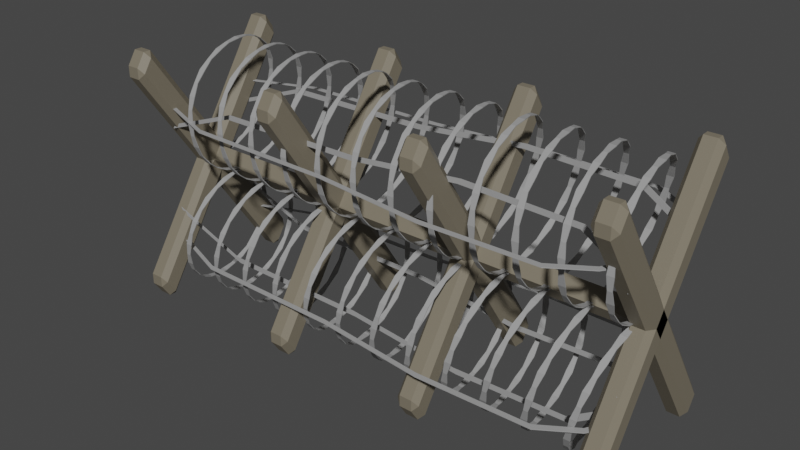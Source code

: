 # Source: BarbedWire.blend  (saved by Blender 2.93.21; exported with 4.5.12 LTS)
import bpy
from mathutils import Matrix  # noqa: F401  (used for matrix-valued properties, if any)

bpy.ops.wm.read_factory_settings(use_empty=True)
scene = bpy.context.scene
scene.name = 'Scene'

# ---- collections
col_collection = bpy.data.collections.new('Collection'); scene.collection.children.link(col_collection)

# ---- materials (node trees are filled in below, after node groups)
mat_wire = bpy.data.materials.new('Wire')
mat_wire.use_transparent_shadow = False
mat_supports = bpy.data.materials.new('Supports')
mat_supports.use_transparent_shadow = False

# ---- material node trees
mat_wire.use_nodes = True; mat_wire.node_tree.nodes.clear()
_N = mat_wire.node_tree.nodes; _L = mat_wire.node_tree.links
n0 = _N.new('ShaderNodeBsdfPrincipled'); n0.name = 'Principled BSDF'; n0.location = (10, 300)
n0.distribution = 'GGX'
n0.subsurface_method = 'BURLEY'
n0.inputs[0].default_value = (0.3493, 0.3493, 0.3493, 1.0)
n0.inputs[3].default_value = 1.45
n0.inputs[27].default_value = (0.0, 0.0, 0.0, 1.0)
n0.inputs[28].default_value = 1.0
n1 = _N.new('ShaderNodeOutputMaterial'); n1.name = 'Material Output'; n1.location = (300, 300)
_L.new(n0.outputs[0], n1.inputs[0])
n1.is_active_output = True
mat_supports.use_nodes = True; mat_supports.node_tree.nodes.clear()
_N = mat_supports.node_tree.nodes; _L = mat_supports.node_tree.links
n0 = _N.new('ShaderNodeBsdfPrincipled'); n0.name = 'Principled BSDF'; n0.location = (10, 300)
n0.distribution = 'GGX'
n0.subsurface_method = 'BURLEY'
n0.inputs[0].default_value = (0.1971, 0.1719, 0.126, 1.0)
n0.inputs[3].default_value = 1.45
n0.inputs[27].default_value = (0.0, 0.0, 0.0, 1.0)
n0.inputs[28].default_value = 1.0
n1 = _N.new('ShaderNodeOutputMaterial'); n1.name = 'Material Output'; n1.location = (300, 300)
_L.new(n0.outputs[0], n1.inputs[0])
n1.is_active_output = True

# ---- world
world_world = bpy.data.worlds.new('World'); scene.world = world_world
world_world.use_nodes = True; world_world.node_tree.nodes.clear()
_N = world_world.node_tree.nodes; _L = world_world.node_tree.links
n0 = _N.new('ShaderNodeOutputWorld'); n0.name = 'World Output'; n0.location = (300, 300)
n1 = _N.new('ShaderNodeBackground'); n1.name = 'Background'; n1.location = (10, 300)
n1.inputs[0].default_value = (0.05088, 0.05088, 0.05088, 1.0)
_L.new(n1.outputs[0], n0.inputs[0])
n0.is_active_output = True
world_world.color = (0.05088, 0.05088, 0.05088)
world_world.use_sun_shadow = False
world_world.sun_shadow_jitter_overblur = 0.0

# ---- meshes
me_cylinder = bpy.data.meshes.new('Cylinder')
me_cylinder.from_pydata([(-2.0, -4.47e-08, -1.05), (-2.0, -4.47e-08, -0.9503), (-3.0, 1.0, -0.8213), (-3.0, 1.0, -0.7219), (-2.805, 0.9808, -0.7861), (-2.805, 0.9808, -0.8528), (-2.617, 0.9239, -0.8135), (-2.617, 0.9239, -0.913), (-2.444, 0.8315, -0.8689), (-2.444, 0.8315, -0.9355), (-2.293, 0.7071, -0.8859), (-2.293, 0.7071, -0.9853), (-2.169, 0.5556, -0.9294), (-2.169, 0.5556, -0.9961), (-2.076, 0.3827, -0.9333), (-2.076, 0.3827, -1.033), (-2.019, 0.1951, -0.9623), (-2.019, 0.1951, -1.029), (-2.0, -4.371e-08, -0.3466), (-2.0, -4.371e-08, -0.446), (-2.019, -0.1951, -0.3591), (-2.019, -0.1951, -0.4267), (-2.076, -0.3827, -0.3334), (-2.076, -0.3827, -0.4349), (-2.169, -0.5556, -0.3391), (-2.169, -0.5556, -0.4067), (-2.293, -0.7071, -0.3069), (-2.293, -0.7071, -0.4084), (-2.444, -0.8315, -0.3085), (-2.444, -0.8315, -0.3761), (-2.617, -0.9239, -0.2748), (-2.617, -0.9239, -0.3763), (-2.805, -0.9808, -0.2802), (-2.805, -0.9808, -0.3478), (-3.0, -1.0, -0.2632), (-3.0, -1.0, -0.3625), (-3.195, -0.9808, -0.2816), (-3.195, -0.9808, -0.3483), (-3.383, -0.9239, -0.2662), (-3.383, -0.9239, -0.3651), (-3.556, -0.8315, -0.284), (-3.556, -0.8315, -0.3499), (-3.707, -0.7071, -0.2678), (-3.707, -0.7071, -0.3652), (-3.831, -0.5556, -0.2852), (-3.831, -0.5556, -0.3502), (-3.924, -0.3827, -0.274), (-3.924, -0.3827, -0.3705), (-3.981, -0.1951, -0.3014), (-3.981, -0.1951, -0.3662), (-4.0, 1.192e-08, -0.3061), (-4.0, 1.192e-08, -0.403), (-3.981, 0.1951, -0.3551), (-3.981, 0.1951, -0.4207), (-3.924, 0.3827, -0.3868), (-3.924, 0.3827, -0.4862), (-3.831, 0.5556, -0.4612), (-3.831, 0.5556, -0.5278), (-3.707, 0.7071, -0.5029), (-3.707, 0.7071, -0.6023), (-3.556, 0.8315, -0.5767), (-3.556, 0.8315, -0.6434), (-3.383, 0.9239, -0.6164), (-3.383, 0.9239, -0.7158), (-3.195, 0.9808, -0.6869), (-3.195, 0.9808, -0.7536)], [], [(65, 64, 3, 2), (63, 62, 64, 65), (61, 60, 62, 63), (59, 58, 60, 61), (57, 56, 58, 59), (55, 54, 56, 57), (53, 52, 54, 55), (51, 50, 52, 53), (49, 48, 50, 51), (47, 46, 48, 49), (45, 44, 46, 47), (43, 42, 44, 45), (41, 40, 42, 43), (39, 38, 40, 41), (37, 36, 38, 39), (35, 34, 36, 37), (33, 32, 34, 35), (31, 30, 32, 33), (29, 28, 30, 31), (27, 26, 28, 29), (25, 24, 26, 27), (23, 22, 24, 25), (21, 20, 22, 23), (19, 18, 20, 21), (17, 16, 1, 0), (15, 14, 16, 17), (13, 12, 14, 15), (11, 10, 12, 13), (9, 8, 10, 11), (7, 6, 8, 9), (5, 4, 6, 7), (2, 3, 4, 5)])
_uv = me_cylinder.uv_layers.new(name='UVMap')
_uv.uv.foreach_set('vector', [0.03125, 0.6667, 0.03125, 0.8333, 0.0, 0.8333, 0.0, 0.6667, 0.0625, 0.6667, 0.0625, 0.8333, 0.03125, 0.8333, 0.03125, 0.6667, 0.09375, 0.6667, 0.09375, 0.8333, 0.0625, 0.8333, 0.0625, 0.6667, 0.125, 0.6667, 0.125, 0.8333, 0.09375, 0.8333, 0.09375, 0.6667, 0.1562, 0.6667, 0.1562, 0.8333, 0.125, 0.8333, 0.125, 0.6667, 0.1875, 0.6667, 0.1875, 0.8333, 0.1562, 0.8333, 0.1562, 0.6667, 0.2188, 0.6667, 0.2188, 0.8333, 0.1875, 0.8333, 0.1875, 0.6667, 0.25, 0.6667, 0.25, 0.8333, 0.2188, 0.8333, 0.2188, 0.6667, 0.2812, 0.6667, 0.2812, 0.8333, 0.25, 0.8333, 0.25, 0.6667, 0.3125, 0.6667, 0.3125, 0.8333, 0.2812, 0.8333, 0.2812, 0.6667, 0.3438, 0.6667, 0.3438, 0.8333, 0.3125, 0.8333, 0.3125, 0.6667, 0.375, 0.6667, 0.375, 0.8333, 0.3438, 0.8333, 0.3438, 0.6667, 0.4062, 0.6667, 0.4062, 0.8333, 0.375, 0.8333, 0.375, 0.6667, 0.4375, 0.6667, 0.4375, 0.8333, 0.4062, 0.8333, 0.4062, 0.6667, 0.4688, 0.6667, 0.4687, 0.8333, 0.4375, 0.8333, 0.4375, 0.6667, 0.5, 0.6667, 0.5, 0.8333, 0.4687, 0.8333, 0.4688, 0.6667, 0.5312, 0.6667, 0.5312, 0.8333, 0.5, 0.8333, 0.5, 0.6667, 0.5625, 0.6667, 0.5625, 0.8333, 0.5312, 0.8333, 0.5312, 0.6667, 0.5938, 0.6667, 0.5938, 0.8333, 0.5625, 0.8333, 0.5625, 0.6667, 0.625, 0.6667, 0.625, 0.8333, 0.5938, 0.8333, 0.5938, 0.6667, 0.6562, 0.6667, 0.6562, 0.8333, 0.625, 0.8333, 0.625, 0.6667, 0.6875, 0.6667, 0.6875, 0.8333, 0.6562, 0.8333, 0.6562, 0.6667, 0.7188, 0.6667, 0.7188, 0.8333, 0.6875, 0.8333, 0.6875, 0.6667, 0.75, 0.6667, 0.75, 0.8333, 0.7188, 0.8333, 0.7188, 0.6667, 0.7812, 0.6667, 0.7812, 0.8333, 0.7812, 0.8333, 0.7812, 0.6667, 0.8125, 0.6667, 0.8125, 0.8333, 0.7812, 0.8333, 0.7812, 0.6667, 0.8438, 0.6667, 0.8437, 0.8333, 0.8125, 0.8333, 0.8125, 0.6667, 0.875, 0.6667, 0.875, 0.8333, 0.8437, 0.8333, 0.8438, 0.6667, 0.9062, 0.6667, 0.9062, 0.8333, 0.875, 0.8333, 0.875, 0.6667, 0.9375, 0.6667, 0.9375, 0.8333, 0.9062, 0.8333, 0.9062, 0.6667, 0.9688, 0.6667, 0.9688, 0.8333, 0.9375, 0.8333, 0.9375, 0.6667, 1.0, 0.6667, 1.0, 0.8333, 0.9688, 0.8333, 0.9688, 0.6667])
me_cylinder.materials.append(mat_wire)
me_cylinder.use_remesh_fix_poles = True
me_cylinder.use_remesh_preserve_attributes = False
me_cylinder.update()
me_cube_001 = bpy.data.meshes.new('Cube.001')
me_cube_001.from_pydata([(1.813, -0.5239, 0.03039), (1.813, -0.5793, 0.03039), (1.774, -0.5516, 0.07193), (1.813, -0.6465, 0.1311), (1.813, -0.6465, 0.2142), (1.774, -0.6188, 0.1727), (1.813, 0.6465, 1.786), (1.774, 0.6188, 1.827), (1.813, 0.6465, 1.869), (1.813, 0.5239, 1.97), (1.813, 0.5793, 1.97), (1.774, 0.5516, 1.928), (1.908, -0.5239, 0.03039), (1.947, -0.5516, 0.07193), (1.908, -0.5793, 0.03039), (1.908, -0.6465, 0.2142), (1.908, -0.6465, 0.1311), (1.947, -0.6188, 0.1727), (1.908, 0.6465, 1.786), (1.908, 0.6465, 1.869), (1.947, 0.6188, 1.827), (1.908, 0.5239, 1.97), (1.947, 0.5516, 1.928), (1.908, 0.5793, 1.97), (1.813, 0.6465, 0.2142), (1.813, 0.6465, 0.1311), (1.774, 0.6188, 0.1727), (1.813, 0.5793, 0.03039), (1.813, 0.5239, 0.03039), (1.774, 0.5516, 0.07193), (1.813, -0.5239, 1.97), (1.774, -0.5516, 1.928), (1.813, -0.5793, 1.97), (1.813, -0.6465, 1.786), (1.813, -0.6465, 1.869), (1.774, -0.6188, 1.827), (1.908, 0.6465, 0.2142), (1.947, 0.6188, 0.1727), (1.908, 0.6465, 0.1311), (1.908, 0.5239, 0.03039), (1.908, 0.5793, 0.03039), (1.947, 0.5516, 0.07193), (1.908, -0.5239, 1.97), (1.908, -0.5793, 1.97), (1.947, -0.5516, 1.928), (1.908, -0.6465, 1.786), (1.947, -0.6188, 1.827), (1.908, -0.6465, 1.869), (0.5349, -0.5239, 0.03039), (0.5349, -0.5793, 0.03039), (0.4957, -0.5516, 0.07193), (0.5349, -0.6465, 0.1311), (0.5349, -0.6465, 0.2142), (0.4957, -0.6188, 0.1727), (0.5349, 0.6465, 1.786), (0.4957, 0.6188, 1.827), (0.5349, 0.6465, 1.869), (0.5349, 0.5239, 1.97), (0.5349, 0.5793, 1.97), (0.4957, 0.5516, 1.928), (0.6299, -0.5239, 0.03039), (0.6691, -0.5516, 0.07193), (0.6299, -0.5793, 0.03039), (0.6299, -0.6465, 0.2142), (0.6299, -0.6465, 0.1311), (0.6691, -0.6188, 0.1727), (0.6299, 0.6465, 1.786), (0.6299, 0.6465, 1.869), (0.6691, 0.6188, 1.827), (0.6299, 0.5239, 1.97), (0.6691, 0.5516, 1.928), (0.6299, 0.5793, 1.97), (0.5349, 0.6465, 0.2142), (0.5349, 0.6465, 0.1311), (0.4957, 0.6188, 0.1727), (0.5349, 0.5793, 0.03039), (0.5349, 0.5239, 0.03039), (0.4957, 0.5516, 0.07193), (0.5349, -0.5239, 1.97), (0.4957, -0.5516, 1.928), (0.5349, -0.5793, 1.97), (0.5349, -0.6465, 1.786), (0.5349, -0.6465, 1.869), (0.4957, -0.6188, 1.827), (0.6299, 0.6465, 0.2142), (0.6691, 0.6188, 0.1727), (0.6299, 0.6465, 0.1311), (0.6299, 0.5239, 0.03039), (0.6299, 0.5793, 0.03039), (0.6691, 0.5516, 0.07193), (0.6299, -0.5239, 1.97), (0.6299, -0.5793, 1.97), (0.6691, -0.5516, 1.928), (0.6299, -0.6465, 1.786), (0.6691, -0.6188, 1.827), (0.6299, -0.6465, 1.869), (1.813, -0.1338, 1.384), (1.813, 0.2564, 0.7994), (1.774, 0.2287, 0.7578), (1.774, -0.1615, 1.343), (1.813, 0.1338, 0.6155), (1.813, -0.2564, 1.201), (1.774, -0.2287, 1.242), (1.774, 0.1615, 0.6571), (1.908, 0.2564, 0.7994), (1.908, -0.1338, 1.384), (1.947, -0.1615, 1.343), (1.947, 0.2287, 0.7578), (1.908, -0.2564, 1.201), (1.908, 0.1338, 0.6155), (1.947, 0.1615, 0.6571), (1.947, -0.2287, 1.242), (1.813, 0.2564, 1.201), (1.813, -0.1338, 0.6155), (1.774, -0.1615, 0.6571), (1.774, 0.2287, 1.242), (1.813, -0.2564, 0.7994), (1.813, 0.1338, 1.384), (1.774, 0.1615, 1.343), (1.774, -0.2287, 0.7578), (1.908, -0.1338, 0.6155), (1.908, 0.2564, 1.201), (1.947, 0.2287, 1.242), (1.947, -0.1615, 0.6571), (1.908, 0.1338, 1.384), (1.908, -0.2564, 0.7994), (1.947, -0.2287, 0.7578), (1.947, 0.1615, 1.343), (1.813, -0.003732, 1.189), (1.813, 0.1263, 0.9944), (1.774, 0.09861, 0.9529), (1.774, -0.03143, 1.148), (1.813, 0.003732, 0.8106), (1.813, -0.1263, 1.006), (1.774, -0.09861, 1.047), (1.774, 0.03143, 0.8521), (1.908, 0.1263, 0.9944), (1.908, -0.003732, 1.189), (1.947, -0.03143, 1.148), (1.947, 0.09861, 0.9529), (1.908, -0.1263, 1.006), (1.908, 0.003732, 0.8106), (1.947, 0.03143, 0.8521), (1.947, -0.09861, 1.047), (1.813, 0.1263, 1.006), (1.813, -0.003732, 0.8106), (1.774, -0.03143, 0.8521), (1.774, 0.09861, 1.047), (1.813, -0.1263, 0.9944), (1.813, 0.003732, 1.189), (1.774, 0.03143, 1.148), (1.774, -0.09861, 0.9529), (1.908, -0.003732, 0.8106), (1.908, 0.1263, 1.006), (1.947, 0.09861, 1.047), (1.947, -0.03143, 0.8521), (1.908, 0.003732, 1.189), (1.908, -0.1263, 0.9944), (1.947, -0.09861, 0.9529), (1.947, 0.03143, 1.148), (1.813, 0.02738, 1.143), (1.774, -0.0003215, 1.101), (1.813, -0.0952, 0.9589), (1.774, -0.0675, 1.0), (1.908, 0.02738, 1.143), (1.947, -0.0003215, 1.101), (1.908, -0.0952, 0.9589), (1.947, -0.0675, 1.0), (1.813, 0.095, 0.9586), (1.774, 0.0673, 1.0), (1.813, -0.02758, 1.142), (1.774, 0.0001236, 1.101), (1.908, 0.095, 0.9586), (1.947, 0.0673, 1.0), (1.908, -0.02758, 1.142), (1.947, 0.0001236, 1.101), (1.813, 0.09469, 1.042), (1.774, -0.0001873, 0.8995), (1.947, 0.06699, 1.0), (1.908, -0.02789, 0.858), (1.774, 0.06699, 1.0), (1.813, -0.02789, 0.858), (1.908, 0.09469, 1.042), (1.947, -0.0001873, 0.8995), (1.813, 0.02777, 0.8578), (1.774, -0.0671, 1.0), (1.947, 7.193e-05, 0.8994), (1.908, -0.09481, 1.042), (1.774, 7.193e-05, 0.8994), (1.813, -0.09481, 1.042), (1.908, 0.02777, 0.8578), (1.947, -0.0671, 1.0), (0.0, 0.06699, 1.0), (0.0, -0.0003215, 1.101), (0.0, -0.0675, 1.0), (0.0, -0.0001873, 0.8995)], [], [(14, 16, 3, 1), (123, 126, 17, 13), (97, 104, 36, 24), (125, 116, 4, 15), (115, 118, 11, 7), (8, 10, 23, 19), (38, 40, 27, 25), (107, 110, 41, 37), (109, 100, 28, 39), (99, 102, 35, 31), (32, 34, 47, 43), (0, 1, 2), (3, 4, 5), (6, 7, 8), (9, 10, 11), (12, 13, 14), (15, 16, 17), (18, 19, 20), (21, 22, 23), (24, 25, 26), (27, 28, 29), (30, 31, 32), (33, 34, 35), (36, 37, 38), (39, 40, 41), (42, 43, 44), (45, 46, 47), (113, 0, 2, 114), (1, 3, 5, 2), (117, 9, 11, 118), (10, 8, 7, 11), (18, 6, 8, 19), (9, 21, 23, 10), (22, 20, 19, 23), (121, 18, 20, 122), (125, 15, 17, 126), (16, 14, 13, 17), (0, 12, 14, 1), (15, 4, 3, 16), (97, 24, 26, 98), (25, 27, 29, 26), (101, 33, 35, 102), (34, 32, 31, 35), (42, 30, 32, 43), (33, 45, 47, 34), (46, 44, 43, 47), (105, 42, 44, 106), (109, 39, 41, 110), (40, 38, 37, 41), (24, 36, 38, 25), (39, 28, 27, 40), (113, 120, 12, 0), (62, 64, 51, 49), (68, 70, 65, 61), (78, 90, 84, 72), (69, 57, 52, 63), (50, 53, 59, 55), (56, 58, 71, 67), (86, 88, 75, 73), (92, 94, 89, 85), (93, 81, 76, 87), (74, 77, 83, 79), (80, 82, 95, 91), (48, 49, 50), (51, 52, 53), (54, 55, 56), (57, 58, 59), (60, 61, 62), (63, 64, 65), (66, 67, 68), (69, 70, 71), (72, 73, 74), (75, 76, 77), (78, 79, 80), (81, 82, 83), (84, 85, 86), (87, 88, 89), (90, 91, 92), (93, 94, 95), (54, 48, 50, 55), (49, 51, 53, 50), (52, 57, 59, 53), (58, 56, 55, 59), (66, 54, 56, 67), (57, 69, 71, 58), (70, 68, 67, 71), (60, 66, 68, 61), (69, 63, 65, 70), (64, 62, 61, 65), (48, 60, 62, 49), (63, 52, 51, 64), (78, 72, 74, 79), (73, 75, 77, 74), (76, 81, 83, 77), (82, 80, 79, 83), (90, 78, 80, 91), (81, 93, 95, 82), (94, 92, 91, 95), (84, 90, 92, 85), (93, 87, 89, 94), (88, 86, 85, 89), (72, 84, 86, 73), (87, 76, 75, 88), (54, 66, 60, 48), (45, 108, 111, 46), (141, 109, 110, 142), (36, 104, 107, 37), (137, 105, 106, 138), (28, 100, 103, 29), (133, 101, 102, 134), (30, 96, 99, 31), (129, 97, 98, 130), (26, 29, 103, 98), (131, 134, 102, 99), (45, 33, 101, 108), (141, 132, 100, 109), (44, 46, 111, 106), (139, 142, 110, 107), (30, 42, 105, 96), (129, 136, 104, 97), (6, 18, 121, 112), (145, 152, 120, 113), (21, 124, 127, 22), (157, 125, 126, 158), (12, 120, 123, 13), (153, 121, 122, 154), (4, 116, 119, 5), (149, 117, 118, 150), (6, 112, 115, 7), (145, 113, 114, 146), (2, 5, 119, 114), (147, 150, 118, 115), (21, 9, 117, 124), (157, 148, 116, 125), (20, 22, 127, 122), (155, 158, 126, 123), (96, 105, 137, 128), (176, 182, 136, 129), (106, 111, 143, 138), (178, 183, 142, 139), (108, 101, 133, 140), (179, 181, 132, 141), (98, 103, 135, 130), (161, 163, 134, 131), (96, 128, 131, 99), (176, 129, 130, 180), (100, 132, 135, 103), (162, 133, 134, 163), (104, 136, 139, 107), (164, 137, 138, 165), (108, 140, 143, 111), (179, 141, 142, 183), (122, 127, 159, 154), (186, 191, 158, 155), (124, 117, 149, 156), (187, 189, 148, 157), (114, 119, 151, 146), (169, 171, 150, 147), (112, 144, 147, 115), (184, 145, 146, 188), (116, 148, 151, 119), (170, 149, 150, 171), (120, 152, 155, 123), (172, 153, 154, 173), (124, 156, 159, 127), (187, 157, 158, 191), (112, 121, 153, 144), (184, 190, 152, 145), (140, 166, 167, 143), (182, 164, 165, 178), (181, 162, 163, 177), (128, 160, 161, 131), (177, 163, 194, 195), (140, 133, 162, 166), (138, 143, 167, 165), (128, 137, 164, 160), (144, 153, 172, 168), (156, 174, 175, 159), (190, 172, 173, 186), (189, 170, 171, 185), (144, 168, 169, 147), (188, 185, 171, 169), (156, 149, 170, 174), (154, 159, 175, 173), (130, 135, 177, 180), (132, 181, 177, 135), (136, 182, 178, 139), (166, 179, 183, 167), (160, 176, 180, 161), (166, 162, 181, 179), (165, 167, 183, 178), (160, 164, 182, 176), (146, 151, 185, 188), (148, 189, 185, 151), (152, 190, 186, 155), (168, 172, 190, 184), (174, 187, 191, 175), (168, 184, 188, 169), (174, 170, 189, 187), (173, 175, 191, 186), (192, 195, 194, 193), (180, 177, 195, 192), (161, 180, 192, 193), (163, 161, 193, 194)])
_uv = me_cube_001.uv_layers.new(name='UVMap')
_uv.uv.foreach_set('vector', [0.4315, 0.8065, 0.5685, 0.8065, 0.5685, 0.9435, 0.4315, 0.9435, 0.4315, 0.6648, 0.5685, 0.6648, 0.5685, 0.7444, 0.4315, 0.7444, 0.1815, 0.6648, 0.3185, 0.6648, 0.3185, 0.7444, 0.1815, 0.7444, 0.6815, 0.6648, 0.8185, 0.6648, 0.8185, 0.7444, 0.6815, 0.7444, 0.4315, 0.1648, 0.5685, 0.1648, 0.5685, 0.2444, 0.4315, 0.2444, 0.4315, 0.3065, 0.5685, 0.3065, 0.5685, 0.4435, 0.4315, 0.4435, 0.4315, 0.8065, 0.5685, 0.8065, 0.5685, 0.9435, 0.4315, 0.9435, 0.4315, 0.6648, 0.5685, 0.6648, 0.5685, 0.7444, 0.4315, 0.7444, 0.6815, 0.6648, 0.8185, 0.6648, 0.8185, 0.7444, 0.6815, 0.7444, 0.4315, 0.1648, 0.5685, 0.1648, 0.5685, 0.2444, 0.4315, 0.2444, 0.4315, 0.3065, 0.5685, 0.3065, 0.5685, 0.4435, 0.4315, 0.4435, 0.375, 0.9435, 0.375, 0.9435, 0.4315, 1.0, 0.5685, 0.9435, 0.625, 0.9435, 0.5685, 1.0, 0.1815, 0.5056, 0.125, 0.5056, 0.1815, 0.5, 0.8185, 0.5056, 0.8185, 0.5, 0.875, 0.5056, 0.3185, 0.7444, 0.375, 0.7444, 0.3185, 0.75, 0.625, 0.8065, 0.625, 0.8065, 0.5685, 0.75, 0.3185, 0.5056, 0.3185, 0.5, 0.375, 0.5056, 0.625, 0.5056, 0.625, 0.5056, 0.5685, 0.5, 0.375, 0.9435, 0.375, 0.9435, 0.4315, 1.0, 0.5685, 0.9435, 0.625, 0.9435, 0.5685, 1.0, 0.375, 0.2444, 0.375, 0.2444, 0.4315, 0.25, 0.8185, 0.5056, 0.8185, 0.5, 0.875, 0.5056, 0.375, 0.7444, 0.375, 0.7444, 0.4315, 0.75, 0.625, 0.8065, 0.625, 0.8065, 0.5685, 0.75, 0.3185, 0.5056, 0.3185, 0.5, 0.375, 0.5056, 0.6815, 0.5056, 0.625, 0.5056, 0.6815, 0.5, 0.1815, 0.6648, 0.1815, 0.7444, 0.125, 0.7444, 0.125, 0.6648, 0.4315, 0.9435, 0.5685, 0.9435, 0.5685, 1.0, 0.4315, 1.0, 0.625, 0.1648, 0.625, 0.2444, 0.5685, 0.2444, 0.5685, 0.1648, 0.5685, 0.3065, 0.4315, 0.3065, 0.4315, 0.2444, 0.5685, 0.2444, 0.3185, 0.5056, 0.1815, 0.5056, 0.1815, 0.5, 0.3185, 0.5, 0.8185, 0.5056, 0.6815, 0.5056, 0.6815, 0.5, 0.8185, 0.5, 0.5685, 0.5056, 0.4315, 0.5056, 0.4315, 0.4435, 0.5685, 0.4435, 0.3185, 0.5852, 0.3185, 0.5056, 0.4315, 0.5056, 0.4315, 0.5852, 0.6815, 0.6648, 0.6815, 0.7444, 0.5685, 0.7444, 0.5685, 0.6648, 0.5685, 0.8065, 0.4315, 0.8065, 0.4315, 0.7444, 0.5685, 0.7444, 0.375, 0.9435, 0.375, 0.8065, 0.4315, 0.8065, 0.4315, 0.9435, 0.625, 0.8065, 0.625, 0.9435, 0.5685, 0.9435, 0.5685, 0.8065, 0.375, 0.08522, 0.375, 0.00565, 0.4315, 0.00565, 0.4315, 0.08522, 0.4315, 0.9435, 0.5685, 0.9435, 0.5685, 1.0, 0.4315, 1.0, 0.8185, 0.5852, 0.8185, 0.5056, 0.875, 0.5056, 0.875, 0.5852, 0.5685, 0.3065, 0.4315, 0.3065, 0.4315, 0.2444, 0.5685, 0.2444, 0.3185, 0.5056, 0.1815, 0.5056, 0.1815, 0.5, 0.3185, 0.5, 0.8185, 0.5056, 0.6815, 0.5056, 0.6815, 0.5, 0.8185, 0.5, 0.5685, 0.5056, 0.4315, 0.5056, 0.4315, 0.4435, 0.5685, 0.4435, 0.3185, 0.5852, 0.3185, 0.5056, 0.4315, 0.5056, 0.4315, 0.5852, 0.6815, 0.6648, 0.6815, 0.7444, 0.5685, 0.7444, 0.5685, 0.6648, 0.5685, 0.8065, 0.4315, 0.8065, 0.4315, 0.7444, 0.5685, 0.7444, 0.375, 0.9435, 0.375, 0.8065, 0.4315, 0.8065, 0.4315, 0.9435, 0.625, 0.8065, 0.625, 0.9435, 0.5685, 0.9435, 0.5685, 0.8065, 0.1815, 0.6648, 0.3185, 0.6648, 0.3185, 0.7444, 0.1815, 0.7444, 0.4315, 0.8065, 0.5685, 0.8065, 0.5685, 0.9435, 0.4315, 0.9435, 0.4315, 0.5056, 0.5685, 0.5056, 0.5685, 0.7444, 0.4315, 0.7444, 0.1815, 0.5056, 0.3185, 0.5056, 0.3185, 0.7444, 0.1815, 0.7444, 0.6815, 0.5056, 0.8185, 0.5056, 0.8185, 0.7444, 0.6815, 0.7444, 0.4315, 0.00565, 0.5685, 0.00565, 0.5685, 0.2444, 0.4315, 0.2444, 0.4315, 0.3065, 0.5685, 0.3065, 0.5685, 0.4435, 0.4315, 0.4435, 0.4315, 0.8065, 0.5685, 0.8065, 0.5685, 0.9435, 0.4315, 0.9435, 0.4315, 0.5056, 0.5685, 0.5056, 0.5685, 0.7444, 0.4315, 0.7444, 0.6815, 0.5056, 0.8185, 0.5056, 0.8185, 0.7444, 0.6815, 0.7444, 0.4315, 0.00565, 0.5685, 0.00565, 0.5685, 0.2444, 0.4315, 0.2444, 0.4315, 0.3065, 0.5685, 0.3065, 0.5685, 0.4435, 0.4315, 0.4435, 0.375, 0.9435, 0.375, 0.9435, 0.4315, 1.0, 0.5685, 0.9435, 0.625, 0.9435, 0.5685, 1.0, 0.1815, 0.5056, 0.125, 0.5056, 0.1815, 0.5, 0.8185, 0.5056, 0.8185, 0.5, 0.875, 0.5056, 0.3185, 0.7444, 0.375, 0.7444, 0.3185, 0.75, 0.625, 0.8065, 0.625, 0.8065, 0.5685, 0.75, 0.3185, 0.5056, 0.3185, 0.5, 0.375, 0.5056, 0.625, 0.5056, 0.625, 0.5056, 0.5685, 0.5, 0.375, 0.9435, 0.375, 0.9435, 0.4315, 1.0, 0.5685, 0.9435, 0.625, 0.9435, 0.5685, 1.0, 0.375, 0.2444, 0.375, 0.2444, 0.4315, 0.25, 0.8185, 0.5056, 0.8185, 0.5, 0.875, 0.5056, 0.375, 0.7444, 0.375, 0.7444, 0.4315, 0.75, 0.625, 0.8065, 0.625, 0.8065, 0.5685, 0.75, 0.3185, 0.5056, 0.3185, 0.5, 0.375, 0.5056, 0.6815, 0.5056, 0.625, 0.5056, 0.6815, 0.5, 0.1815, 0.5056, 0.1815, 0.7444, 0.125, 0.7444, 0.125, 0.5056, 0.4315, 0.9435, 0.5685, 0.9435, 0.5685, 1.0, 0.4315, 1.0, 0.625, 0.00565, 0.625, 0.2444, 0.5685, 0.2444, 0.5685, 0.00565, 0.5685, 0.3065, 0.4315, 0.3065, 0.4315, 0.2444, 0.5685, 0.2444, 0.3185, 0.5056, 0.1815, 0.5056, 0.1815, 0.5, 0.3185, 0.5, 0.8185, 0.5056, 0.6815, 0.5056, 0.6815, 0.5, 0.8185, 0.5, 0.5685, 0.5056, 0.4315, 0.5056, 0.4315, 0.4435, 0.5685, 0.4435, 0.3185, 0.7444, 0.3185, 0.5056, 0.4315, 0.5056, 0.4315, 0.7444, 0.6815, 0.5056, 0.6815, 0.7444, 0.5685, 0.7444, 0.5685, 0.5056, 0.5685, 0.8065, 0.4315, 0.8065, 0.4315, 0.7444, 0.5685, 0.7444, 0.375, 0.9435, 0.375, 0.8065, 0.4315, 0.8065, 0.4315, 0.9435, 0.625, 0.8065, 0.625, 0.9435, 0.5685, 0.9435, 0.5685, 0.8065, 0.375, 0.2444, 0.375, 0.00565, 0.4315, 0.00565, 0.4315, 0.2444, 0.4315, 0.9435, 0.5685, 0.9435, 0.5685, 1.0, 0.4315, 1.0, 0.8185, 0.7444, 0.8185, 0.5056, 0.875, 0.5056, 0.875, 0.7444, 0.5685, 0.3065, 0.4315, 0.3065, 0.4315, 0.2444, 0.5685, 0.2444, 0.3185, 0.5056, 0.1815, 0.5056, 0.1815, 0.5, 0.3185, 0.5, 0.8185, 0.5056, 0.6815, 0.5056, 0.6815, 0.5, 0.8185, 0.5, 0.5685, 0.5056, 0.4315, 0.5056, 0.4315, 0.4435, 0.5685, 0.4435, 0.3185, 0.7444, 0.3185, 0.5056, 0.4315, 0.5056, 0.4315, 0.7444, 0.6815, 0.5056, 0.6815, 0.7444, 0.5685, 0.7444, 0.5685, 0.5056, 0.5685, 0.8065, 0.4315, 0.8065, 0.4315, 0.7444, 0.5685, 0.7444, 0.375, 0.9435, 0.375, 0.8065, 0.4315, 0.8065, 0.4315, 0.9435, 0.625, 0.8065, 0.625, 0.9435, 0.5685, 0.9435, 0.5685, 0.8065, 0.1815, 0.5056, 0.3185, 0.5056, 0.3185, 0.7444, 0.1815, 0.7444, 0.6815, 0.5056, 0.6815, 0.5852, 0.5685, 0.5852, 0.5685, 0.5056, 0.6815, 0.6383, 0.6815, 0.6648, 0.5685, 0.6648, 0.5685, 0.6383, 0.3185, 0.7444, 0.3185, 0.6648, 0.4315, 0.6648, 0.4315, 0.7444, 0.3185, 0.6117, 0.3185, 0.5852, 0.4315, 0.5852, 0.4315, 0.6117, 0.8185, 0.7444, 0.8185, 0.6648, 0.875, 0.6648, 0.875, 0.7444, 0.8185, 0.6117, 0.8185, 0.5852, 0.875, 0.5852, 0.875, 0.6117, 0.375, 0.2444, 0.375, 0.1648, 0.4315, 0.1648, 0.4315, 0.2444, 0.375, 0.1117, 0.375, 0.08522, 0.4315, 0.08522, 0.4315, 0.1117, 0.4315, 0.00565, 0.5685, 0.00565, 0.5685, 0.08522, 0.4315, 0.08522, 0.4315, 0.1383, 0.5685, 0.1383, 0.5685, 0.1648, 0.4315, 0.1648, 0.6815, 0.5056, 0.8185, 0.5056, 0.8185, 0.5852, 0.6815, 0.5852, 0.6815, 0.6383, 0.8185, 0.6383, 0.8185, 0.6648, 0.6815, 0.6648, 0.4315, 0.5056, 0.5685, 0.5056, 0.5685, 0.5852, 0.4315, 0.5852, 0.4315, 0.6383, 0.5685, 0.6383, 0.5685, 0.6648, 0.4315, 0.6648, 0.1815, 0.5056, 0.3185, 0.5056, 0.3185, 0.5852, 0.1815, 0.5852, 0.1815, 0.6383, 0.3185, 0.6383, 0.3185, 0.6648, 0.1815, 0.6648, 0.1815, 0.5056, 0.3185, 0.5056, 0.3185, 0.5852, 0.1815, 0.5852, 0.1815, 0.6383, 0.3185, 0.6383, 0.3185, 0.6648, 0.1815, 0.6648, 0.6815, 0.5056, 0.6815, 0.5852, 0.5685, 0.5852, 0.5685, 0.5056, 0.6815, 0.6383, 0.6815, 0.6648, 0.5685, 0.6648, 0.5685, 0.6383, 0.3185, 0.7444, 0.3185, 0.6648, 0.4315, 0.6648, 0.4315, 0.7444, 0.3185, 0.6117, 0.3185, 0.5852, 0.4315, 0.5852, 0.4315, 0.6117, 0.625, 0.00565, 0.625, 0.08522, 0.5685, 0.08522, 0.5685, 0.00565, 0.625, 0.1383, 0.625, 0.1648, 0.5685, 0.1648, 0.5685, 0.1383, 0.1815, 0.5056, 0.1815, 0.5852, 0.125, 0.5852, 0.125, 0.5056, 0.1815, 0.6383, 0.1815, 0.6648, 0.125, 0.6648, 0.125, 0.6383, 0.4315, 0.00565, 0.5685, 0.00565, 0.5685, 0.08522, 0.4315, 0.08522, 0.4315, 0.1383, 0.5685, 0.1383, 0.5685, 0.1648, 0.4315, 0.1648, 0.6815, 0.5056, 0.8185, 0.5056, 0.8185, 0.5852, 0.6815, 0.5852, 0.6815, 0.6383, 0.8185, 0.6383, 0.8185, 0.6648, 0.6815, 0.6648, 0.4315, 0.5056, 0.5685, 0.5056, 0.5685, 0.5852, 0.4315, 0.5852, 0.4315, 0.6383, 0.5685, 0.6383, 0.5685, 0.6648, 0.4315, 0.6648, 0.1815, 0.5852, 0.3185, 0.5852, 0.3185, 0.6117, 0.1815, 0.6117, 0.1815, 0.6318, 0.3185, 0.6318, 0.3185, 0.6383, 0.1815, 0.6383, 0.4315, 0.5852, 0.5685, 0.5852, 0.5685, 0.6117, 0.4315, 0.6117, 0.4315, 0.6318, 0.5685, 0.6318, 0.5685, 0.6383, 0.4315, 0.6383, 0.6815, 0.5852, 0.8185, 0.5852, 0.8185, 0.6117, 0.6815, 0.6117, 0.6815, 0.6318, 0.8185, 0.6318, 0.8185, 0.6383, 0.6815, 0.6383, 0.4315, 0.08522, 0.5685, 0.08522, 0.5685, 0.1117, 0.4315, 0.1117, 0.4315, 0.1319, 0.5685, 0.1319, 0.5685, 0.1383, 0.4315, 0.1383, 0.375, 0.1648, 0.375, 0.1383, 0.4315, 0.1383, 0.4315, 0.1648, 0.375, 0.1182, 0.375, 0.1117, 0.4315, 0.1117, 0.4315, 0.1182, 0.8185, 0.6648, 0.8185, 0.6383, 0.875, 0.6383, 0.875, 0.6648, 0.8185, 0.6181, 0.8185, 0.6117, 0.875, 0.6117, 0.875, 0.6181, 0.3185, 0.6648, 0.3185, 0.6383, 0.4315, 0.6383, 0.4315, 0.6648, 0.3185, 0.6181, 0.3185, 0.6117, 0.4315, 0.6117, 0.4315, 0.6181, 0.6815, 0.5852, 0.6815, 0.6117, 0.5685, 0.6117, 0.5685, 0.5852, 0.6815, 0.6318, 0.6815, 0.6383, 0.5685, 0.6383, 0.5685, 0.6318, 0.4315, 0.5852, 0.5685, 0.5852, 0.5685, 0.6117, 0.4315, 0.6117, 0.4315, 0.6318, 0.5685, 0.6318, 0.5685, 0.6383, 0.4315, 0.6383, 0.6815, 0.5852, 0.8185, 0.5852, 0.8185, 0.6117, 0.6815, 0.6117, 0.6815, 0.6318, 0.8185, 0.6318, 0.8185, 0.6383, 0.6815, 0.6383, 0.4315, 0.08522, 0.5685, 0.08522, 0.5685, 0.1117, 0.4315, 0.1117, 0.4315, 0.1319, 0.5685, 0.1319, 0.5685, 0.1383, 0.4315, 0.1383, 0.1815, 0.5852, 0.1815, 0.6117, 0.125, 0.6117, 0.125, 0.5852, 0.1815, 0.6318, 0.1815, 0.6383, 0.125, 0.6383, 0.125, 0.6318, 0.625, 0.08522, 0.625, 0.1117, 0.5685, 0.1117, 0.5685, 0.08522, 0.625, 0.1319, 0.625, 0.1383, 0.5685, 0.1383, 0.5685, 0.1319, 0.3185, 0.6648, 0.3185, 0.6383, 0.4315, 0.6383, 0.4315, 0.6648, 0.3185, 0.6181, 0.3185, 0.6117, 0.4315, 0.6117, 0.4315, 0.6181, 0.6815, 0.5852, 0.6815, 0.6117, 0.5685, 0.6117, 0.5685, 0.5852, 0.6815, 0.6318, 0.6815, 0.6383, 0.5685, 0.6383, 0.5685, 0.6318, 0.1815, 0.5852, 0.3185, 0.5852, 0.3185, 0.6117, 0.1815, 0.6117, 0.1815, 0.6318, 0.3185, 0.6318, 0.3185, 0.6383, 0.1815, 0.6383, 0.6815, 0.6117, 0.6815, 0.6181, 0.5685, 0.6181, 0.5685, 0.6117, 0.3185, 0.6318, 0.3185, 0.6181, 0.4315, 0.6181, 0.4315, 0.6318, 0.8185, 0.6318, 0.8185, 0.6181, 0.875, 0.6181, 0.875, 0.6318, 0.375, 0.1383, 0.375, 0.1319, 0.4315, 0.1319, 0.4315, 0.1383, 0.875, 0.6318, 0.875, 0.6181, 0.875, 0.6181, 0.875, 0.6318, 0.6815, 0.6117, 0.8185, 0.6117, 0.8185, 0.6181, 0.6815, 0.6181, 0.4315, 0.6117, 0.5685, 0.6117, 0.5685, 0.6181, 0.4315, 0.6181, 0.1815, 0.6117, 0.3185, 0.6117, 0.3185, 0.6181, 0.1815, 0.6181, 0.1815, 0.6117, 0.3185, 0.6117, 0.3185, 0.6181, 0.1815, 0.6181, 0.6815, 0.6117, 0.6815, 0.6181, 0.5685, 0.6181, 0.5685, 0.6117, 0.3185, 0.6318, 0.3185, 0.6181, 0.4315, 0.6181, 0.4315, 0.6318, 0.625, 0.1182, 0.625, 0.1319, 0.5685, 0.1319, 0.5685, 0.1182, 0.1815, 0.6117, 0.1815, 0.6181, 0.125, 0.6181, 0.125, 0.6117, 0.4315, 0.1182, 0.5685, 0.1182, 0.5685, 0.1319, 0.4315, 0.1319, 0.6815, 0.6117, 0.8185, 0.6117, 0.8185, 0.6181, 0.6815, 0.6181, 0.4315, 0.6117, 0.5685, 0.6117, 0.5685, 0.6181, 0.4315, 0.6181, 0.4315, 0.1117, 0.5685, 0.1117, 0.5685, 0.1182, 0.4315, 0.1182, 0.8185, 0.6383, 0.8185, 0.6318, 0.875, 0.6318, 0.875, 0.6383, 0.3185, 0.6383, 0.3185, 0.6318, 0.4315, 0.6318, 0.4315, 0.6383, 0.6815, 0.6181, 0.6815, 0.6318, 0.5685, 0.6318, 0.5685, 0.6181, 0.375, 0.1319, 0.375, 0.1182, 0.4315, 0.1182, 0.4315, 0.1319, 0.6815, 0.6181, 0.8185, 0.6181, 0.8185, 0.6318, 0.6815, 0.6318, 0.4315, 0.6181, 0.5685, 0.6181, 0.5685, 0.6318, 0.4315, 0.6318, 0.1815, 0.6181, 0.3185, 0.6181, 0.3185, 0.6318, 0.1815, 0.6318, 0.4315, 0.1117, 0.5685, 0.1117, 0.5685, 0.1182, 0.4315, 0.1182, 0.625, 0.1117, 0.625, 0.1182, 0.5685, 0.1182, 0.5685, 0.1117, 0.3185, 0.6383, 0.3185, 0.6318, 0.4315, 0.6318, 0.4315, 0.6383, 0.1815, 0.6181, 0.3185, 0.6181, 0.3185, 0.6318, 0.1815, 0.6318, 0.6815, 0.6181, 0.6815, 0.6318, 0.5685, 0.6318, 0.5685, 0.6181, 0.1815, 0.6181, 0.1815, 0.6318, 0.125, 0.6318, 0.125, 0.6181, 0.6815, 0.6181, 0.8185, 0.6181, 0.8185, 0.6318, 0.6815, 0.6318, 0.4315, 0.6181, 0.5685, 0.6181, 0.5685, 0.6318, 0.4315, 0.6318, 0.4315, 0.1182, 0.5685, 0.1182, 0.5685, 0.1319, 0.4315, 0.1319, 0.4315, 0.1182, 0.5685, 0.1182, 0.5685, 0.1182, 0.4315, 0.1182, 0.4315, 0.1319, 0.4315, 0.1182, 0.4315, 0.1182, 0.4315, 0.1319, 0.5685, 0.1319, 0.4315, 0.1319, 0.4315, 0.1319, 0.5685, 0.1319])
me_cube_001.materials.append(mat_supports)
me_cube_001.use_remesh_fix_poles = True
me_cube_001.use_remesh_preserve_attributes = False
me_cube_001.update()
me_cylinder_001 = bpy.data.meshes.new('Cylinder.001')
me_cylinder_001.from_pydata([(-3.01, -0.7869, -0.2845), (-3.01, -0.6704, -0.3548), (-3.01, -0.9964, -0.4341), (-3.01, -0.9182, -0.4812), (-3.01, -1.326, -0.9462), (-3.01, -1.248, -0.9933), (-3.01, -1.372, -2.624), (-3.01, -1.293, -2.671), (-3.01, -1.19, -4.331), (-3.01, -1.112, -4.378), (-3.01, -1.162, -6.6), (-3.01, -1.084, -6.647), (-3.01, -0.7176, -7.807), (-3.01, -0.6395, -7.854), (-0.8819, -0.7869, -0.2845), (-0.8819, -0.6704, -0.3548), (-0.8819, -0.9964, -0.4341), (-0.8819, -0.9182, -0.4812), (-0.8819, -1.326, -0.9462), (-0.8819, -1.248, -0.9933), (-0.8819, -1.372, -2.624), (-0.8819, -1.293, -2.671), (-0.8819, -1.19, -4.331), (-0.8819, -1.112, -4.378), (-0.8819, -1.162, -6.6), (-0.8819, -1.084, -6.647), (-0.8819, -0.7176, -7.807), (-0.8819, -0.6395, -7.854), (-3.01, 0.7869, -0.2845), (-3.01, 0.6704, -0.3548), (-3.01, 0.9964, -0.4341), (-3.01, 0.9182, -0.4812), (-3.01, 1.326, -0.9462), (-3.01, 1.248, -0.9933), (-3.01, 1.372, -2.624), (-3.01, 1.293, -2.671), (-3.01, 1.19, -4.331), (-3.01, 1.112, -4.378), (-3.01, 1.162, -6.6), (-3.01, 1.084, -6.647), (-3.01, 0.7176, -7.807), (-3.01, 0.6395, -7.854), (-0.8819, 0.7869, -0.2845), (-0.8819, 0.6704, -0.3548), (-0.8819, 0.9964, -0.4341), (-0.8819, 0.9182, -0.4812), (-0.8819, 1.326, -0.9462), (-0.8819, 1.248, -0.9933), (-0.8819, 1.372, -2.624), (-0.8819, 1.293, -2.671), (-0.8819, 1.19, -4.331), (-0.8819, 1.112, -4.378), (-0.8819, 1.162, -6.6), (-0.8819, 1.084, -6.647), (-0.8819, 0.7176, -7.807), (-0.8819, 0.6395, -7.854)], [], [(1, 0, 2, 3), (3, 2, 4, 5), (5, 4, 6, 7), (7, 6, 8, 9), (9, 8, 10, 11), (11, 10, 12, 13), (15, 14, 16, 17), (17, 16, 18, 19), (19, 18, 20, 21), (21, 20, 22, 23), (23, 22, 24, 25), (25, 24, 26, 27), (29, 31, 30, 28), (31, 33, 32, 30), (33, 35, 34, 32), (35, 37, 36, 34), (37, 39, 38, 36), (39, 41, 40, 38), (43, 45, 44, 42), (45, 47, 46, 44), (47, 49, 48, 46), (49, 51, 50, 48), (51, 53, 52, 50), (53, 55, 54, 52)])
_uv = me_cylinder_001.uv_layers.new(name='UVMap')
_uv.uv.foreach_set('vector', [0.75, 0.6667, 0.75, 0.8333, 0.7188, 0.8333, 0.7188, 0.6667, 0.7188, 0.6667, 0.7188, 0.8333, 0.7188, 0.8333, 0.7188, 0.6667, 0.7188, 0.6667, 0.7188, 0.8333, 0.7188, 0.8333, 0.7188, 0.6667, 0.7188, 0.6667, 0.7188, 0.8333, 0.7188, 0.8333, 0.7188, 0.6667, 0.7188, 0.6667, 0.7188, 0.8333, 0.7188, 0.8333, 0.7188, 0.6667, 0.7188, 0.6667, 0.7188, 0.8333, 0.7188, 0.8333, 0.7188, 0.6667, 0.75, 0.6667, 0.75, 0.8333, 0.7188, 0.8333, 0.7188, 0.6667, 0.7188, 0.6667, 0.7188, 0.8333, 0.7188, 0.8333, 0.7188, 0.6667, 0.7188, 0.6667, 0.7188, 0.8333, 0.7188, 0.8333, 0.7188, 0.6667, 0.7188, 0.6667, 0.7188, 0.8333, 0.7188, 0.8333, 0.7188, 0.6667, 0.7188, 0.6667, 0.7188, 0.8333, 0.7188, 0.8333, 0.7188, 0.6667, 0.7188, 0.6667, 0.7188, 0.8333, 0.7188, 0.8333, 0.7188, 0.6667, 0.75, 0.6667, 0.7188, 0.6667, 0.7188, 0.8333, 0.75, 0.8333, 0.7188, 0.6667, 0.7188, 0.6667, 0.7188, 0.8333, 0.7188, 0.8333, 0.7188, 0.6667, 0.7188, 0.6667, 0.7188, 0.8333, 0.7188, 0.8333, 0.7188, 0.6667, 0.7188, 0.6667, 0.7188, 0.8333, 0.7188, 0.8333, 0.7188, 0.6667, 0.7188, 0.6667, 0.7188, 0.8333, 0.7188, 0.8333, 0.7188, 0.6667, 0.7188, 0.6667, 0.7188, 0.8333, 0.7188, 0.8333, 0.75, 0.6667, 0.7188, 0.6667, 0.7188, 0.8333, 0.75, 0.8333, 0.7188, 0.6667, 0.7188, 0.6667, 0.7188, 0.8333, 0.7188, 0.8333, 0.7188, 0.6667, 0.7188, 0.6667, 0.7188, 0.8333, 0.7188, 0.8333, 0.7188, 0.6667, 0.7188, 0.6667, 0.7188, 0.8333, 0.7188, 0.8333, 0.7188, 0.6667, 0.7188, 0.6667, 0.7188, 0.8333, 0.7188, 0.8333, 0.7188, 0.6667, 0.7188, 0.6667, 0.7188, 0.8333, 0.7188, 0.8333])
me_cylinder_001.materials.append(mat_wire)
me_cylinder_001.use_remesh_fix_poles = True
me_cylinder_001.use_remesh_preserve_attributes = False
me_cylinder_001.update()
me_cylinder_003 = bpy.data.meshes.new('Cylinder.003')
me_cylinder_003.from_pydata([(-3.01, -0.7869, -0.2845), (-3.01, -0.6704, -0.3548), (-3.01, -0.9964, -0.4341), (-3.01, -0.9182, -0.4812), (-3.01, -1.326, -0.9462), (-3.01, -1.248, -0.9933), (-3.01, -1.372, -2.624), (-3.01, -1.293, -2.671), (-3.01, -1.19, -4.331), (-3.01, -1.112, -4.378), (-3.01, -1.162, -6.6), (-3.01, -1.084, -6.647), (-3.01, -0.7176, -7.807), (-3.01, -0.6395, -7.854), (-0.8819, -0.7869, -0.2845), (-0.8819, -0.6704, -0.3548), (-0.8819, -0.9964, -0.4341), (-0.8819, -0.9182, -0.4812), (-0.8819, -1.326, -0.9462), (-0.8819, -1.248, -0.9933), (-0.8819, -1.372, -2.624), (-0.8819, -1.293, -2.671), (-0.8819, -1.19, -4.331), (-0.8819, -1.112, -4.378), (-0.8819, -1.162, -6.6), (-0.8819, -1.084, -6.647), (-0.8819, -0.7176, -7.807), (-0.8819, -0.6395, -7.854), (-3.01, 0.7869, -0.2845), (-3.01, 0.6704, -0.3548), (-3.01, 0.9964, -0.4341), (-3.01, 0.9182, -0.4812), (-3.01, 1.326, -0.9462), (-3.01, 1.248, -0.9933), (-3.01, 1.372, -2.624), (-3.01, 1.293, -2.671), (-3.01, 1.19, -4.331), (-3.01, 1.112, -4.378), (-3.01, 1.162, -6.6), (-3.01, 1.084, -6.647), (-3.01, 0.7176, -7.807), (-3.01, 0.6395, -7.854), (-0.8819, 0.7869, -0.2845), (-0.8819, 0.6704, -0.3548), (-0.8819, 0.9964, -0.4341), (-0.8819, 0.9182, -0.4812), (-0.8819, 1.326, -0.9462), (-0.8819, 1.248, -0.9933), (-0.8819, 1.372, -2.624), (-0.8819, 1.293, -2.671), (-0.8819, 1.19, -4.331), (-0.8819, 1.112, -4.378), (-0.8819, 1.162, -6.6), (-0.8819, 1.084, -6.647), (-0.8819, 0.7176, -7.807), (-0.8819, 0.6395, -7.854)], [], [(1, 0, 2, 3), (3, 2, 4, 5), (5, 4, 6, 7), (7, 6, 8, 9), (9, 8, 10, 11), (11, 10, 12, 13), (15, 14, 16, 17), (17, 16, 18, 19), (19, 18, 20, 21), (21, 20, 22, 23), (23, 22, 24, 25), (25, 24, 26, 27), (29, 31, 30, 28), (31, 33, 32, 30), (33, 35, 34, 32), (35, 37, 36, 34), (37, 39, 38, 36), (39, 41, 40, 38), (43, 45, 44, 42), (45, 47, 46, 44), (47, 49, 48, 46), (49, 51, 50, 48), (51, 53, 52, 50), (53, 55, 54, 52)])
_uv = me_cylinder_003.uv_layers.new(name='UVMap')
_uv.uv.foreach_set('vector', [0.75, 0.6667, 0.75, 0.8333, 0.7188, 0.8333, 0.7188, 0.6667, 0.7188, 0.6667, 0.7188, 0.8333, 0.7188, 0.8333, 0.7188, 0.6667, 0.7188, 0.6667, 0.7188, 0.8333, 0.7188, 0.8333, 0.7188, 0.6667, 0.7188, 0.6667, 0.7188, 0.8333, 0.7188, 0.8333, 0.7188, 0.6667, 0.7188, 0.6667, 0.7188, 0.8333, 0.7188, 0.8333, 0.7188, 0.6667, 0.7188, 0.6667, 0.7188, 0.8333, 0.7188, 0.8333, 0.7188, 0.6667, 0.75, 0.6667, 0.75, 0.8333, 0.7188, 0.8333, 0.7188, 0.6667, 0.7188, 0.6667, 0.7188, 0.8333, 0.7188, 0.8333, 0.7188, 0.6667, 0.7188, 0.6667, 0.7188, 0.8333, 0.7188, 0.8333, 0.7188, 0.6667, 0.7188, 0.6667, 0.7188, 0.8333, 0.7188, 0.8333, 0.7188, 0.6667, 0.7188, 0.6667, 0.7188, 0.8333, 0.7188, 0.8333, 0.7188, 0.6667, 0.7188, 0.6667, 0.7188, 0.8333, 0.7188, 0.8333, 0.7188, 0.6667, 0.75, 0.6667, 0.7188, 0.6667, 0.7188, 0.8333, 0.75, 0.8333, 0.7188, 0.6667, 0.7188, 0.6667, 0.7188, 0.8333, 0.7188, 0.8333, 0.7188, 0.6667, 0.7188, 0.6667, 0.7188, 0.8333, 0.7188, 0.8333, 0.7188, 0.6667, 0.7188, 0.6667, 0.7188, 0.8333, 0.7188, 0.8333, 0.7188, 0.6667, 0.7188, 0.6667, 0.7188, 0.8333, 0.7188, 0.8333, 0.7188, 0.6667, 0.7188, 0.6667, 0.7188, 0.8333, 0.7188, 0.8333, 0.75, 0.6667, 0.7188, 0.6667, 0.7188, 0.8333, 0.75, 0.8333, 0.7188, 0.6667, 0.7188, 0.6667, 0.7188, 0.8333, 0.7188, 0.8333, 0.7188, 0.6667, 0.7188, 0.6667, 0.7188, 0.8333, 0.7188, 0.8333, 0.7188, 0.6667, 0.7188, 0.6667, 0.7188, 0.8333, 0.7188, 0.8333, 0.7188, 0.6667, 0.7188, 0.6667, 0.7188, 0.8333, 0.7188, 0.8333, 0.7188, 0.6667, 0.7188, 0.6667, 0.7188, 0.8333, 0.7188, 0.8333])
me_cylinder_003.materials.append(mat_wire)
me_cylinder_003.use_remesh_fix_poles = True
me_cylinder_003.use_remesh_preserve_attributes = False
me_cylinder_003.update()
me_cylinder_004 = bpy.data.meshes.new('Cylinder.004')
me_cylinder_004.from_pydata([(-7.673e-08, -4.47e-08, -1.05), (-7.426e-08, -4.47e-08, -0.9503), (-1.0, 1.0, -0.8213), (-1.0, 1.0, -0.7219), (-0.8049, 0.9808, -0.7861), (-0.8049, 0.9808, -0.8528), (-0.6173, 0.9239, -0.8135), (-0.6173, 0.9239, -0.913), (-0.4444, 0.8315, -0.8689), (-0.4444, 0.8315, -0.9355), (-0.2929, 0.7071, -0.8859), (-0.2929, 0.7071, -0.9853), (-0.1685, 0.5556, -0.9294), (-0.1685, 0.5556, -0.9961), (-0.07612, 0.3827, -0.9333), (-0.07612, 0.3827, -1.033), (-0.01921, 0.1951, -0.9623), (-0.01921, 0.1951, -1.029), (-2.869e-08, -4.371e-08, -0.3466), (-3.116e-08, -4.371e-08, -0.446), (-0.01921, -0.1951, -0.3591), (-0.01921, -0.1951, -0.4267), (-0.07612, -0.3827, -0.3334), (-0.07612, -0.3827, -0.4349), (-0.1685, -0.5556, -0.3391), (-0.1685, -0.5556, -0.4067), (-0.2929, -0.7071, -0.3069), (-0.2929, -0.7071, -0.4084), (-0.4444, -0.8315, -0.3085), (-0.4444, -0.8315, -0.3761), (-0.6173, -0.9239, -0.2748), (-0.6173, -0.9239, -0.3763), (-0.8049, -0.9808, -0.2802), (-0.8049, -0.9808, -0.3478), (-1.0, -1.0, -0.2632), (-1.0, -1.0, -0.3625), (-1.195, -0.9808, -0.2816), (-1.195, -0.9808, -0.3483), (-1.383, -0.9239, -0.2662), (-1.383, -0.9239, -0.3651), (-1.556, -0.8315, -0.284), (-1.556, -0.8315, -0.3499), (-1.707, -0.7071, -0.2678), (-1.707, -0.7071, -0.3652), (-1.831, -0.5556, -0.2852), (-1.831, -0.5556, -0.3502), (-1.924, -0.3827, -0.274), (-1.924, -0.3827, -0.3705), (-1.981, -0.1951, -0.3014), (-1.981, -0.1951, -0.3662), (-2.0, 1.192e-08, -0.3061), (-2.0, 1.192e-08, -0.403), (-1.981, 0.1951, -0.3551), (-1.981, 0.1951, -0.4207), (-1.924, 0.3827, -0.3868), (-1.924, 0.3827, -0.4862), (-1.831, 0.5556, -0.4612), (-1.831, 0.5556, -0.5278), (-1.707, 0.7071, -0.5029), (-1.707, 0.7071, -0.6023), (-1.556, 0.8315, -0.5767), (-1.556, 0.8315, -0.6434), (-1.383, 0.9239, -0.6164), (-1.383, 0.9239, -0.7158), (-1.195, 0.9808, -0.6869), (-1.195, 0.9808, -0.7536)], [], [(65, 64, 3, 2), (63, 62, 64, 65), (61, 60, 62, 63), (59, 58, 60, 61), (57, 56, 58, 59), (55, 54, 56, 57), (53, 52, 54, 55), (51, 50, 52, 53), (49, 48, 50, 51), (47, 46, 48, 49), (45, 44, 46, 47), (43, 42, 44, 45), (41, 40, 42, 43), (39, 38, 40, 41), (37, 36, 38, 39), (35, 34, 36, 37), (33, 32, 34, 35), (31, 30, 32, 33), (29, 28, 30, 31), (27, 26, 28, 29), (25, 24, 26, 27), (23, 22, 24, 25), (21, 20, 22, 23), (19, 18, 20, 21), (17, 16, 1, 0), (15, 14, 16, 17), (13, 12, 14, 15), (11, 10, 12, 13), (9, 8, 10, 11), (7, 6, 8, 9), (5, 4, 6, 7), (2, 3, 4, 5)])
_uv = me_cylinder_004.uv_layers.new(name='UVMap')
_uv.uv.foreach_set('vector', [0.03125, 0.6667, 0.03125, 0.8333, 0.0, 0.8333, 0.0, 0.6667, 0.0625, 0.6667, 0.0625, 0.8333, 0.03125, 0.8333, 0.03125, 0.6667, 0.09375, 0.6667, 0.09375, 0.8333, 0.0625, 0.8333, 0.0625, 0.6667, 0.125, 0.6667, 0.125, 0.8333, 0.09375, 0.8333, 0.09375, 0.6667, 0.1562, 0.6667, 0.1562, 0.8333, 0.125, 0.8333, 0.125, 0.6667, 0.1875, 0.6667, 0.1875, 0.8333, 0.1562, 0.8333, 0.1562, 0.6667, 0.2188, 0.6667, 0.2188, 0.8333, 0.1875, 0.8333, 0.1875, 0.6667, 0.25, 0.6667, 0.25, 0.8333, 0.2188, 0.8333, 0.2188, 0.6667, 0.2812, 0.6667, 0.2812, 0.8333, 0.25, 0.8333, 0.25, 0.6667, 0.3125, 0.6667, 0.3125, 0.8333, 0.2812, 0.8333, 0.2812, 0.6667, 0.3438, 0.6667, 0.3438, 0.8333, 0.3125, 0.8333, 0.3125, 0.6667, 0.375, 0.6667, 0.375, 0.8333, 0.3438, 0.8333, 0.3438, 0.6667, 0.4062, 0.6667, 0.4062, 0.8333, 0.375, 0.8333, 0.375, 0.6667, 0.4375, 0.6667, 0.4375, 0.8333, 0.4062, 0.8333, 0.4062, 0.6667, 0.4688, 0.6667, 0.4687, 0.8333, 0.4375, 0.8333, 0.4375, 0.6667, 0.5, 0.6667, 0.5, 0.8333, 0.4687, 0.8333, 0.4688, 0.6667, 0.5312, 0.6667, 0.5312, 0.8333, 0.5, 0.8333, 0.5, 0.6667, 0.5625, 0.6667, 0.5625, 0.8333, 0.5312, 0.8333, 0.5312, 0.6667, 0.5938, 0.6667, 0.5938, 0.8333, 0.5625, 0.8333, 0.5625, 0.6667, 0.625, 0.6667, 0.625, 0.8333, 0.5938, 0.8333, 0.5938, 0.6667, 0.6562, 0.6667, 0.6562, 0.8333, 0.625, 0.8333, 0.625, 0.6667, 0.6875, 0.6667, 0.6875, 0.8333, 0.6562, 0.8333, 0.6562, 0.6667, 0.7188, 0.6667, 0.7188, 0.8333, 0.6875, 0.8333, 0.6875, 0.6667, 0.75, 0.6667, 0.75, 0.8333, 0.7188, 0.8333, 0.7188, 0.6667, 0.7812, 0.6667, 0.7812, 0.8333, 0.7812, 0.8333, 0.7812, 0.6667, 0.8125, 0.6667, 0.8125, 0.8333, 0.7812, 0.8333, 0.7812, 0.6667, 0.8438, 0.6667, 0.8437, 0.8333, 0.8125, 0.8333, 0.8125, 0.6667, 0.875, 0.6667, 0.875, 0.8333, 0.8437, 0.8333, 0.8438, 0.6667, 0.9062, 0.6667, 0.9062, 0.8333, 0.875, 0.8333, 0.875, 0.6667, 0.9375, 0.6667, 0.9375, 0.8333, 0.9062, 0.8333, 0.9062, 0.6667, 0.9688, 0.6667, 0.9688, 0.8333, 0.9375, 0.8333, 0.9375, 0.6667, 1.0, 0.6667, 1.0, 0.8333, 0.9688, 0.8333, 0.9688, 0.6667])
me_cylinder_004.materials.append(mat_wire)
me_cylinder_004.use_remesh_fix_poles = True
me_cylinder_004.use_remesh_preserve_attributes = False
me_cylinder_004.update()

# ---- objects
ob_wirecoil = bpy.data.objects.new('WireCoil', me_cylinder)
ob_barbedwire_support = bpy.data.objects.new('BarbedWire_Support', me_cube_001)
ob_wire_001 = bpy.data.objects.new('Wire.001', me_cylinder_001)
ob_wire = bpy.data.objects.new('Wire', me_cylinder_003)
ob_wirecoil_001 = bpy.data.objects.new('WireCoil.001', me_cylinder_004)

# ---- transforms, parenting, visibility, modifiers, constraints
ob_wirecoil.parent = ob_barbedwire_support
ob_wirecoil.location = (2.008, 0.0, 0.0)
ob_wirecoil.rotation_euler = (-0.0, 1.571, 0.0)
ob_wirecoil.scale = (0.5, 0.5, 0.5)
_m = ob_wirecoil.modifiers.new('Array', 'ARRAY')
_m.count = 12
_m.relative_offset_displace = (0.0, 0.0, -0.77)
_m = ob_wirecoil.modifiers.new('Solidify', 'SOLIDIFY')
ob_barbedwire_support.location = (0.0, 0.0, 0.0)
_m = ob_barbedwire_support.modifiers.new('Mirror', 'MIRROR')
_m.use_clip = True
ob_wire_001.parent = ob_barbedwire_support
ob_wire_001.location = (2.0, 0.0, 0.0)
ob_wire_001.rotation_euler = (-0.0, 1.571, 0.0)
ob_wire_001.scale = (0.5, 0.5, 0.5)
_m = ob_wire_001.modifiers.new('Solidify', 'SOLIDIFY')
ob_wire.parent = ob_barbedwire_support
ob_wire.location = (2.064, 0.6149, 1.0)
ob_wire.rotation_euler = (1.571, -4.371e-08, 1.571)
ob_wire.scale = (0.3195, 0.5, 0.5)
_m = ob_wire.modifiers.new('Solidify', 'SOLIDIFY')
ob_wirecoil_001.parent = ob_barbedwire_support
ob_wirecoil_001.location = (-2.012, 0.0, 0.9992)
ob_wirecoil_001.rotation_euler = (-3.142, 1.571, 0.0)
ob_wirecoil_001.scale = (-0.5, 0.5, 0.5)
_m = ob_wirecoil_001.modifiers.new('Array', 'ARRAY')
_m.count = 12
_m.relative_offset_displace = (0.0, 0.0, -0.77)
_m = ob_wirecoil_001.modifiers.new('Solidify', 'SOLIDIFY')

# ---- collection membership
col_collection.objects.link(ob_wirecoil)
col_collection.objects.link(ob_barbedwire_support)
col_collection.objects.link(ob_wire_001)
col_collection.objects.link(ob_wire)
col_collection.objects.link(ob_wirecoil_001)

# ---- scene / render settings (as saved in the file)
scene.frame_start = 1; scene.frame_end = 250; scene.frame_set(1)
scene.render.engine = 'BLENDER_EEVEE_NEXT'
scene.cycles.use_denoising = False
scene.cycles.samples = 128
scene.cycles.sampling_pattern = 'TABULATED_SOBOL'
scene.cycles.use_adaptive_sampling = False
scene.cycles.use_light_tree = False
scene.view_settings.view_transform = 'Filmic'
bpy.context.view_layer.update()

# ---- added for rendering (the .blend has no active camera and no usable light): camera, sun
cam_auto = bpy.data.cameras.new('AutoCamera')
cam_auto.lens = 50.0
cam_auto.sensor_width = 36.0
cam_auto.clip_end = 1000.0
ob_auto_camera = bpy.data.objects.new('AutoCamera', cam_auto)
scene.collection.objects.link(ob_auto_camera)
ob_auto_camera.location = (4.24451, -5.09341, 4.3952)
ob_auto_camera.rotation_euler = (1.09748, -7.21219e-08, 0.694738)
scene.camera = ob_auto_camera
light_auto_sun = bpy.data.lights.new('AutoSun', 'SUN')
light_auto_sun.energy = 3.0
light_auto_sun.angle = 0.0523599
ob_auto_sun = bpy.data.objects.new('AutoSun', light_auto_sun)
scene.collection.objects.link(ob_auto_sun)
ob_auto_sun.rotation_euler = (0.872665, 0.174533, 0.523599)
bpy.context.view_layer.update()
